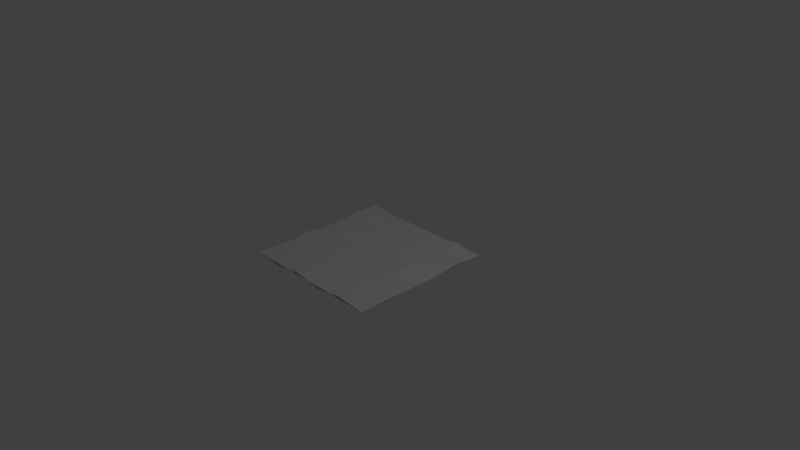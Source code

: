 # Source: NORM-TileLowPoly.blend  (saved by Blender 2.79.0; exported with 4.5.12 LTS)
import bpy
from mathutils import Matrix  # noqa: F401  (used for matrix-valued properties, if any)

bpy.ops.wm.read_factory_settings(use_empty=True)
scene = bpy.context.scene
scene.name = 'Scene'

# ---- collections
col_collection_1 = bpy.data.collections.new('Collection 1'); scene.collection.children.link(col_collection_1)

# ---- world
world_world = bpy.data.worlds.new('World'); scene.world = world_world
world_world.color = (0.05088, 0.05088, 0.05088)
world_world.use_sun_shadow = False
world_world.sun_shadow_jitter_overblur = 0.0
world_world.cycles.sampling_method = 'MANUAL'

# ---- cameras
cam_camera = bpy.data.cameras.new('Camera')
cam_camera.clip_end = 100.0
cam_camera.lens = 35.0
cam_camera.sensor_width = 32.0
cam_camera.sensor_height = 18.0
cam_camera.ortho_scale = 7.314
cam_camera.dof.focus_distance = 0.0
cam_camera.dof.aperture_fstop = 128.0

# ---- lights
light_lamp = bpy.data.lights.new('Lamp', 'POINT')
light_lamp.transmission_factor = 0.0
light_lamp.cutoff_distance = 30.0
light_lamp.energy = 100.0
light_lamp.shadow_buffer_clip_start = 1.001
light_lamp.shadow_soft_size = 0.1
light_lamp.shadow_maximum_resolution = 0.006
light_lamp.use_absolute_resolution = True

# ---- meshes
me_plane_001 = bpy.data.meshes.new('Plane.001')
me_plane_001.from_pydata([(-1.0, -1.0, 0.0), (1.0, -1.0, 0.0), (-1.0, 1.0, 0.0), (1.0, 1.0, 0.0)], [], [(0, 1, 3, 2)])
_uv = me_plane_001.uv_layers.new(name='UVMap')
_uv.uv.foreach_set('vector', [0.0001, 9.998e-05, 0.9999, 9.998e-05, 0.9999, 0.9999, 9.998e-05, 0.9999])
me_plane_001.use_remesh_preserve_volume = False
me_plane_001.use_remesh_preserve_attributes = False
me_plane_001.use_mirror_vertex_groups = False
me_plane_001.update()
me_plane = bpy.data.meshes.new('Plane')
me_plane.from_pydata([(-1.0, -1.0, -0.0001052), (1.0, -1.0, 0.0), (-1.0, 1.0, 0.0301), (1.0, 1.0, -0.03021), (-1.0, 0.6, 0.0301), (-1.0, 0.2, -0.03021), (-1.0, -0.2, 0.0301), (-1.0, -0.6, -0.03021), (1.0, -0.6, -0.03021), (1.0, -0.2, -0.0001052), (1.0, 0.2, 0.0), (1.0, 0.6, 0.0301), (-0.6, -1.0, -0.03021), (-0.2, -1.0, 0.0301), (0.2, -1.0, -0.03021), (0.6, -1.0, 0.0301), (0.6, 1.0, 0.0301), (0.2, 1.0, -0.03021), (-0.2, 1.0, -0.03021), (-0.6, 1.0, -0.0001052), (0.6, -0.6, -0.03021), (0.2, -0.6, -0.03021), (-0.2, -0.6, 0.0), (-0.6, -0.6, -0.0001052), (0.6, -0.2, 0.0301), (0.2, -0.2, -0.03021), (-0.2, -0.2, -0.03021), (-0.6, -0.2, -0.0001052), (0.6, 0.2, 0.0301), (0.2, 0.2, 0.0301), (-0.2, 0.2, -0.03021), (-0.6, 0.2, 0.0301), (0.6, 0.6, -0.03021), (0.2, 0.6, -0.03021), (-0.2, 0.6, -0.0001052), (-0.6, 0.6, -0.0001052)], [], [(32, 11, 3, 16), (15, 1, 8, 20), (20, 8, 9, 24), (24, 9, 10, 28), (28, 10, 11, 32), (5, 31, 35, 4), (31, 30, 34, 35), (30, 29, 33, 34), (29, 28, 32, 33), (6, 27, 31, 5), (27, 26, 30, 31), (26, 25, 29, 30), (25, 24, 28, 29), (7, 23, 27, 6), (23, 22, 26, 27), (22, 21, 25, 26), (21, 20, 24, 25), (0, 12, 23, 7), (12, 13, 22, 23), (13, 14, 21, 22), (14, 15, 20, 21), (4, 35, 19, 2), (35, 34, 18, 19), (34, 33, 17, 18), (33, 32, 16, 17)])
_uv = me_plane.uv_layers.new(name='UVMap')
_uv.uv.foreach_set('vector', [0.7963, 0.7961, 0.9953, 0.7951, 0.9999, 0.9947, 0.8002, 0.9949, 0.7999, 0.000104, 0.9978, 0.003546, 0.9963, 0.2014, 0.7981, 0.2004, 0.7981, 0.2004, 0.9963, 0.2014, 0.9958, 0.3993, 0.7983, 0.4005, 0.7983, 0.4005, 0.9958, 0.3993, 0.9964, 0.5971, 0.7983, 0.5973, 0.7983, 0.5973, 0.9964, 0.5971, 0.9953, 0.7951, 0.7963, 0.7961, 9.973e-05, 0.5975, 0.2007, 0.5968, 0.2032, 0.7958, 0.004823, 0.7972, 0.2007, 0.5968, 0.4018, 0.5964, 0.4012, 0.7955, 0.2032, 0.7958, 0.4018, 0.5964, 0.6018, 0.5963, 0.5996, 0.7955, 0.4012, 0.7955, 0.6018, 0.5963, 0.7983, 0.5973, 0.7963, 0.7961, 0.5996, 0.7955, 0.003287, 0.3976, 0.2021, 0.3973, 0.2007, 0.5968, 9.973e-05, 0.5975, 0.2021, 0.3973, 0.4014, 0.3976, 0.4018, 0.5964, 0.2007, 0.5968, 0.4014, 0.3976, 0.5991, 0.3974, 0.6018, 0.5963, 0.4018, 0.5964, 0.5991, 0.3974, 0.7983, 0.4005, 0.7983, 0.5973, 0.6018, 0.5963, 0.004451, 0.1981, 0.2028, 0.1986, 0.2021, 0.3973, 0.003287, 0.3976, 0.2028, 0.1986, 0.401, 0.1989, 0.4014, 0.3976, 0.2021, 0.3973, 0.401, 0.1989, 0.5997, 0.1998, 0.5991, 0.3974, 0.4014, 0.3976, 0.5997, 0.1998, 0.7981, 0.2004, 0.7983, 0.4005, 0.5991, 0.3974, 0.003409, 9.973e-05, 0.2014, 0.0001726, 0.2028, 0.1986, 0.004451, 0.1981, 0.2014, 0.0001726, 0.401, 0.0005755, 0.401, 0.1989, 0.2028, 0.1986, 0.401, 0.0005755, 0.6004, 0.002248, 0.5997, 0.1998, 0.401, 0.1989, 0.6004, 0.002248, 0.7999, 0.000104, 0.7981, 0.2004, 0.5997, 0.1998, 0.004823, 0.7972, 0.2032, 0.7958, 0.204, 0.9937, 0.005978, 0.9947, 0.2032, 0.7958, 0.4012, 0.7955, 0.4023, 0.9938, 0.204, 0.9937, 0.4012, 0.7955, 0.5996, 0.7955, 0.5999, 0.9934, 0.4023, 0.9938, 0.5996, 0.7955, 0.7963, 0.7961, 0.8002, 0.9949, 0.5999, 0.9934])
me_plane.use_remesh_preserve_volume = False
me_plane.use_remesh_preserve_attributes = False
me_plane.use_mirror_vertex_groups = False
me_plane.update()

# ---- objects
ob_plane_001 = bpy.data.objects.new('Plane.001', me_plane_001)
ob_plane = bpy.data.objects.new('Plane', me_plane)
ob_lamp = bpy.data.objects.new('Lamp', light_lamp)
ob_camera = bpy.data.objects.new('Camera', cam_camera)

# ---- transforms, parenting, visibility, modifiers, constraints
ob_plane_001.location = (0.0, 0.0, 0.0)
ob_plane_001.lineart.crease_threshold = 0.0
ob_plane.location = (0.0, 0.0, 0.0)
ob_plane.lineart.crease_threshold = 0.0
ob_lamp.location = (4.076, 1.005, 5.904)
ob_lamp.rotation_euler = (0.6503, 0.05522, 1.866)
ob_lamp.lock_rotations_4d = False
ob_lamp.empty_display_type = 'ARROWS'
ob_lamp.color = (0.0, 0.0, 0.0, 0.0)
ob_lamp.lineart.crease_threshold = 0.0
ob_camera.location = (7.481, -6.508, 5.344)
ob_camera.rotation_euler = (1.109, 0.0, 0.8149)
ob_camera.lock_rotations_4d = False
ob_camera.empty_display_type = 'ARROWS'
ob_camera.color = (0.0, 0.0, 0.0, 0.0)
ob_camera.display_type = 'WIRE'
ob_camera.lineart.crease_threshold = 0.0

# ---- collection membership
col_collection_1.objects.link(ob_plane_001)
col_collection_1.objects.link(ob_plane)
col_collection_1.objects.link(ob_lamp)
col_collection_1.objects.link(ob_camera)

# ---- scene / render settings (as saved in the file)
scene.camera = ob_camera
scene.frame_start = 1; scene.frame_end = 250; scene.frame_set(1)
scene.render.engine = 'BLENDER_EEVEE_NEXT'
scene.render.resolution_percentage = 50
scene.render.dither_intensity = 0.0
scene.render.use_bake_selected_to_active = True
scene.cycles.use_denoising = False
scene.cycles.samples = 128
scene.cycles.sampling_pattern = 'TABULATED_SOBOL'
scene.cycles.use_adaptive_sampling = False
scene.cycles.use_light_tree = False
scene.cycles.blur_glossy = 0.0
scene.cycles.sample_clamp_indirect = 0.0
scene.view_settings.view_transform = 'Standard'
bpy.context.view_layer.update()

